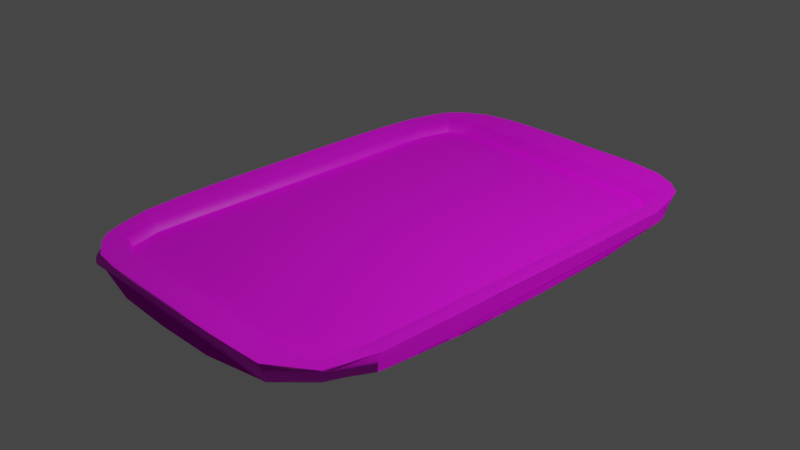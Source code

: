 # Source: Tray_Paint.blend  (saved by Blender 3.6.13; exported with 4.5.12 LTS)
import bpy
from mathutils import Matrix  # noqa: F401  (used for matrix-valued properties, if any)

bpy.ops.wm.read_factory_settings(use_empty=True)
scene = bpy.context.scene
scene.name = 'Scene'

# ---- collections
col_collection = bpy.data.collections.new('Collection'); scene.collection.children.link(col_collection)

# ---- images (referenced by path relative to the original .blend; pixels are not part of the script)
import os
ASSET_DIR = os.environ.get("B2B_ASSET_DIR", "")  # directory of the original .blend (textures are referenced by path, not embedded)
HERE = os.path.dirname(os.path.abspath(__file__))  # packed textures are extracted next to this script under _unpacked/

def load_image(name, relpath, width, height, colorspace="sRGB"):
    """Load a texture the original file referenced (path relative to the .blend, or extracted next to this script)."""
    p = next((c for c in (os.path.join(HERE, relpath), os.path.join(ASSET_DIR, relpath)) if relpath and os.path.exists(c)), "")
    if p:
        img = bpy.data.images.load(p, check_existing=True)
        img.name = name
    else:  # same state as the original file: an image datablock whose file is absent (Cycles renders it pink)
        img = bpy.data.images.new(name, width, height)
        img.source = "FILE"
        img.filepath = "//" + (relpath or name)
    img.colorspace_settings.name = colorspace
    return img
img_tray_base = load_image('Tray Base', '', 1024, 1024, 'sRGB')

# ---- materials (node trees are filled in below, after node groups)
mat_material_001 = bpy.data.materials.new('Material.001')
mat_material_001.use_transparent_shadow = False

# ---- node groups
ng_auto_smooth = bpy.data.node_groups.new('Auto Smooth', 'GeometryNodeTree')
_s = ng_auto_smooth.interface.new_socket(name='Geometry', in_out='OUTPUT', socket_type='NodeSocketGeometry')
_s = ng_auto_smooth.interface.new_socket(name='Geometry', in_out='INPUT', socket_type='NodeSocketGeometry')
_s = ng_auto_smooth.interface.new_socket(name='Angle', in_out='INPUT', socket_type='NodeSocketFloat')
_s.subtype = 'ANGLE'
_s.min_value = 0.0
_s.max_value = 3.142
ng_auto_smooth.is_modifier = True
_N = ng_auto_smooth.nodes; _L = ng_auto_smooth.links
n0 = _N.new('NodeGroupOutput'); n0.name = 'Group Output'; n0.location = (480, -100)
n1 = _N.new('NodeGroupInput'); n1.name = 'Group Input'; n1.location = (-420, -300)
n2 = _N.new('NodeGroupInput'); n2.name = 'Group Input.001'; n2.location = (-60, -100)
n3 = _N.new('GeometryNodeSetShadeSmooth'); n3.name = 'Set Shade Smooth'; n3.location = (120, -100)
n3.domain = 'EDGE'
n4 = _N.new('GeometryNodeSetShadeSmooth'); n4.name = 'Set Shade Smooth.001'; n4.location = (300, -100)
n5 = _N.new('GeometryNodeInputMeshEdgeAngle'); n5.name = 'Edge Angle'; n5.location = (-420, -220)
n6 = _N.new('GeometryNodeInputEdgeSmooth'); n6.name = 'Is Edge Smooth'; n6.location = (-60, -160)
n7 = _N.new('GeometryNodeInputShadeSmooth'); n7.name = 'Is Face Smooth'; n7.location = (-240, -340)
n8 = _N.new('FunctionNodeBooleanMath'); n8.name = 'Boolean Math'; n8.location = (-60, -220)
n9 = _N.new('FunctionNodeCompare'); n9.name = 'Compare'; n9.location = (-240, -180)
n9.operation = 'LESS_EQUAL'
_L.new(n5.outputs[0], n9.inputs[0])
_L.new(n4.outputs[0], n0.inputs[0])
_L.new(n1.outputs[1], n9.inputs[1])
_L.new(n9.outputs[0], n8.inputs[0])
_L.new(n7.outputs[0], n8.inputs[1])
_L.new(n2.outputs[0], n3.inputs[0])
_L.new(n6.outputs[0], n3.inputs[1])
_L.new(n3.outputs[0], n4.inputs[0])
_L.new(n8.outputs[0], n3.inputs[2])
n0.is_active_output = True

# ---- material node trees
mat_material_001.use_nodes = True; mat_material_001.node_tree.nodes.clear()
_N = mat_material_001.node_tree.nodes; _L = mat_material_001.node_tree.links
n0 = _N.new('ShaderNodeBsdfPrincipled'); n0.name = 'Principled BSDF'; n0.location = (10, 300)
n0.distribution = 'GGX'
n0.subsurface_method = 'RANDOM_WALK_SKIN'
n0.inputs[3].default_value = 1.45
n0.inputs[27].default_value = (0.0, 0.0, 0.0, 1.0)
n0.inputs[28].default_value = 1.0
n1 = _N.new('ShaderNodeOutputMaterial'); n1.name = 'Material Output'; n1.location = (300, 300)
n2 = _N.new('ShaderNodeTexImage'); n2.name = 'Image Texture'; n2.location = (-280, 280)
n2.image = img_tray_base
_L.new(n0.outputs[0], n1.inputs[0])
_L.new(n2.outputs[0], n0.inputs[0])
n1.is_active_output = True

# ---- world
world_world = bpy.data.worlds.new('World'); scene.world = world_world
world_world.use_nodes = True; world_world.node_tree.nodes.clear()
_N = world_world.node_tree.nodes; _L = world_world.node_tree.links
n0 = _N.new('ShaderNodeOutputWorld'); n0.name = 'World Output'; n0.location = (300, 300)
n1 = _N.new('ShaderNodeBackground'); n1.name = 'Background'; n1.location = (10, 300)
n1.inputs[0].default_value = (0.05088, 0.05088, 0.05088, 1.0)
_L.new(n1.outputs[0], n0.inputs[0])
n0.is_active_output = True
world_world.color = (0.05088, 0.05088, 0.05088)
world_world.use_sun_shadow = False
world_world.sun_shadow_jitter_overblur = 0.0

# ---- cameras
cam_camera = bpy.data.cameras.new('Camera')
cam_camera.clip_end = 100.0
cam_camera.ortho_scale = 7.314

# ---- lights
light_light = bpy.data.lights.new('Light', 'POINT')
light_light.transmission_factor = 0.0
light_light.energy = 1000.0
light_light.shadow_soft_size = 0.1
light_light.shadow_maximum_resolution = 0.006
light_light.use_absolute_resolution = True

# ---- meshes
me_cube = bpy.data.meshes.new('Cube')
me_cube.from_pydata([(-0.7818, -0.7822, -0.775), (-0.799, -0.8, 0.7704), (-0.7888, 0.7825, -0.7901), (-0.8029, 0.7998, 0.8403), (0.8025, -0.7826, -0.8286), (0.8295, -0.8022, 0.8426), (0.7808, 0.8003, -0.7907), (0.8183, 0.816, 0.7821), (-0.8801, 0.6005, -0.8427), (-0.9215, 0.3143, -0.9104), (-0.9308, -0.0006213, -0.9247), (-0.9233, -0.3156, -0.9091), (-0.8789, -0.6036, -0.8253), (-0.7852, -0.786, -0.5798), (-0.7883, -0.7905, -0.3041), (-0.7893, -0.7931, -0.03177), (-0.789, -0.7944, 0.2625), (-0.7911, -0.7957, 0.5818), (-0.8879, -0.6181, 0.8453), (-0.9102, -0.3125, 0.935), (-0.9111, 2.56e-08, 0.9371), (-0.9101, 0.3125, 0.935), (-0.8883, 0.6223, 0.8734), (-0.7972, 0.7918, 0.5465), (-0.7926, 0.7866, 0.2167), (-0.7898, 0.7826, -0.08218), (-0.7882, 0.7828, -0.351), (-0.7883, 0.7823, -0.5989), (0.5967, 0.9047, -0.8392), (0.3195, 0.9344, -0.8784), (0.003177, 0.9368, -0.9161), (-0.3126, 0.9211, -0.9042), (-0.6062, 0.8791, -0.8312), (-0.6214, 0.8851, 0.8486), (-0.3125, 0.9102, 0.935), (2.948e-08, 0.9111, 0.9371), (0.3174, 0.9132, 0.8782), (0.6175, 0.8984, 0.8475), (0.8108, 0.8116, 0.5308), (0.8076, 0.8075, 0.2813), (0.8022, 0.8039, 0.04673), (0.7947, 0.8, -0.2926), (0.7872, 0.7967, -0.5803), (0.9043, -0.6108, -0.8565), (0.9328, -0.3196, -0.9209), (0.9337, -0.0007664, -0.9245), (0.924, 0.3195, -0.9033), (0.8846, 0.6184, -0.8247), (0.9017, 0.6255, 0.8718), (0.9111, 0.3124, 0.9371), (0.9111, -3.026e-08, 0.9371), (0.9095, -0.3133, 0.933), (0.9008, -0.6236, 0.8955), (0.829, -0.7916, 0.5464), (0.8263, -0.7893, 0.182), (0.8217, -0.7897, -0.0781), (0.8167, -0.788, -0.3279), (0.8124, -0.7833, -0.5811), (-0.6049, -0.8829, -0.8309), (-0.3161, -0.9249, -0.9119), (0.0001305, -0.9321, -0.9273), (0.3187, -0.928, -0.9226), (0.6141, -0.893, -0.8671), (0.6263, -0.9007, 0.8759), (0.3124, -0.9111, 0.9371), (-3.026e-08, -0.9111, 0.9371), (-0.3125, -0.9102, 0.9351), (-0.6196, -0.8901, 0.8562), (0.6599, -0.8969, -0.6168), (-0.65, -0.8889, -0.6074), (0.6575, -0.9043, -0.3234), (-0.6494, -0.8967, -0.3081), (0.6571, -0.9076, -0.03835), (-0.6478, -0.8986, -0.00866), (0.659, -0.9084, 0.2686), (-0.6461, -0.8975, 0.2955), (0.6618, -0.9081, 0.6075), (-0.6454, -0.8944, 0.6113), (0.89, 0.6582, -0.5973), (0.9122, -0.6512, -0.583), (0.8992, 0.6597, -0.2987), (0.915, -0.6523, -0.315), (0.9062, 0.661, 0.0301), (0.9167, -0.6527, -0.007622), (0.9099, 0.6614, 0.2993), (0.9173, -0.6528, 0.2808), (0.9105, 0.6619, 0.5932), (0.9161, -0.6535, 0.6132), (-0.648, 0.8832, -0.5915), (0.364, 0.9371, -0.6284), (0.6005, 0.9069, -0.6292), (-0.6474, 0.8855, -0.312), (0.3642, 0.937, -0.3187), (0.603, 0.9087, -0.3334), (-0.6477, 0.8865, -0.01167), (0.3644, 0.937, 1.258e-05), (0.6053, 0.9099, 0.001154), (-0.6498, 0.889, 0.3034), (0.3646, 0.9371, 0.3038), (0.6059, 0.9118, 0.2624), (-0.6525, 0.8908, 0.5881), (0.3649, 0.9368, 0.6009), (0.6052, 0.9123, 0.5287), (-0.8821, -0.6442, -0.5834), (-0.8782, 0.6365, -0.6392), (-0.8873, -0.6429, -0.2774), (-0.8825, 0.6344, -0.3496), (-0.8908, -0.6421, 0.01872), (-0.8872, 0.6336, -0.02742), (-0.8924, -0.6433, 0.31), (-0.8918, 0.6379, 0.2856), (-0.8913, -0.6467, 0.612), (-0.8942, 0.6443, 0.5957), (-0.8399, 0.7411, 0.8961), (0.7452, 0.8582, 0.8628), (0.8582, -0.7475, 0.8968), (-0.7354, -0.8415, 0.8359), (-0.8388, -0.7338, 0.8212), (-0.9038, -0.4685, 0.9142), (-0.9108, -0.1562, 0.9365), (-0.9108, 0.1562, 0.9364), (-0.9031, 0.4705, 0.9163), (-0.7424, 0.835, 0.8821), (-0.4693, 0.9032, 0.9145), (-0.1562, 0.9108, 0.9365), (0.1605, 0.9095, 0.9171), (0.468, 0.9076, 0.9022), (0.8596, 0.7459, 0.8645), (0.9067, 0.4722, 0.9155), (0.9111, 0.1562, 0.9371), (0.9111, -0.1562, 0.9371), (0.9074, -0.4705, 0.9291), (0.7536, -0.8516, 0.8874), (0.4724, -0.9065, 0.9163), (0.1562, -0.9111, 0.9371), (-0.1562, -0.9108, 0.9365), (-0.4692, -0.9043, 0.9161), (0.624, -0.7983, 0.5484), (0.6241, 0.7972, 0.5506), (0.3124, -0.8008, 0.5305), (0.3124, 0.8009, 0.5304), (2.673e-08, -0.8008, 0.5305), (1.201e-06, 0.8008, 0.5305), (-0.3124, -0.801, 0.5282), (-0.3124, 0.801, 0.5281), (-0.6205, -0.798, 0.5308), (-0.6219, 0.7989, 0.5658), (0.798, 0.6241, 0.5425), (0.8008, 0.3124, 0.5305), (0.8008, -4.318e-08, 0.5305), (0.8008, -0.3124, 0.5305), (0.7968, -0.6227, 0.5452), (-0.7985, 0.6208, 0.6386), (-0.801, 0.3124, 0.5279), (-0.8008, 2.333e-08, 0.5305), (-0.801, -0.3124, 0.528), (-0.7983, -0.6222, 0.5192), (-0.8017, -0.4684, 0.516), (-0.8009, -0.1562, 0.5305), (-0.8009, 0.1562, 0.5305), (-0.8016, 0.4681, 0.5369), (-0.7539, 0.7532, 0.7049), (-0.4682, 0.8018, 0.5226), (-0.1562, 0.8009, 0.5305), (0.1562, 0.8009, 0.5304), (0.4685, 0.8005, 0.5304), (0.8005, -0.4685, 0.5305), (0.8008, -0.1562, 0.5305), (0.8008, 0.1562, 0.5305), (0.8006, 0.4685, 0.5305), (0.7623, 0.7627, 0.6165), (-0.4682, -0.8017, 0.5196), (-0.1562, -0.8009, 0.5305), (0.1562, -0.8008, 0.5305), (0.4685, -0.8006, 0.5305), (0.7609, -0.7628, 0.622), (-0.7527, -0.7526, 0.5799), (-0.7822, -0.4695, -1.743), (-0.7731, -0.6202, -1.646), (-0.7811, -0.3123, -1.771), (-0.7809, -0.1562, -1.773), (-0.7809, 0.0, -1.773), (-0.7809, 0.1562, -1.773), (-0.7809, 0.3123, -1.771), (-0.7802, 0.4683, -1.735), (-0.769, 0.6181, -1.604), (-0.7205, 0.7253, -1.598), (-0.6179, 0.7748, -1.673), (-0.4696, 0.7822, -1.752), (-0.3124, 0.7811, -1.772), (-0.1562, 0.7809, -1.773), (2.483e-08, 0.7809, -1.773), (0.1562, 0.7809, -1.773), (0.3123, 0.7809, -1.771), (0.4681, 0.7796, -1.739), (0.6169, 0.7685, -1.635), (0.7804, -0.4675, -1.752), (0.7698, -0.6143, -1.666), (0.7809, -0.3124, -1.772), (0.7809, -0.1562, -1.773), (0.7809, -3.026e-08, -1.773), (0.7809, 0.1562, -1.773), (0.781, 0.3124, -1.772), (0.7811, 0.4685, -1.75), (0.7709, 0.6179, -1.668), (0.725, 0.7272, -1.602), (-0.4678, -0.781, -1.744), (-0.3123, -0.781, -1.771), (-0.614, -0.7718, -1.645), (-0.1562, -0.7809, -1.773), (-2.483e-08, -0.7809, -1.773), (0.1562, -0.7809, -1.773), (0.3123, -0.781, -1.771), (0.468, -0.7815, -1.742), (0.6171, -0.7725, -1.636), (0.7265, -0.7266, -1.583), (-0.7204, -0.7244, -1.606)], [], [(112, 22, 113, 3, 23), (102, 37, 114, 7, 38), (87, 52, 115, 5, 53), (77, 67, 116, 1, 17), (176, 117, 1, 116), (175, 137, 63, 132), (174, 139, 64, 133), (173, 141, 65, 134), (172, 143, 66, 135), (171, 145, 67, 136), (161, 113, 22, 152), (160, 121, 21, 153), (159, 120, 20, 154), (158, 119, 19, 155), (157, 118, 18, 156), (44, 43, 4, 62, 61, 60, 59, 58, 0, 12, 11, 10, 9, 8, 2, 32, 31, 30, 29, 28, 6, 47, 46, 45), (58, 69, 13, 0), (69, 71, 14, 13), (71, 73, 15, 14), (73, 75, 16, 15), (75, 77, 17, 16), (4, 57, 68, 62), (57, 56, 70, 68), (56, 55, 72, 70), (55, 54, 74, 72), (54, 53, 76, 74), (66, 136, 67, 77, 75, 73, 71, 69, 58, 59, 60, 61, 62, 68, 70, 72, 74, 76, 63, 133, 64, 134, 65, 135), (53, 5, 132, 63, 76), (43, 79, 57, 4), (79, 81, 56, 57), (81, 83, 55, 56), (83, 85, 54, 55), (85, 87, 53, 54), (6, 42, 78, 47), (42, 41, 80, 78), (41, 40, 82, 80), (40, 39, 84, 82), (39, 38, 86, 84), (86, 48, 128, 49, 129, 50, 130, 51, 131, 52, 87, 85, 83, 81, 79, 43, 44, 45, 46, 47, 78, 80, 82, 84), (38, 7, 127, 48, 86), (28, 90, 42, 6), (90, 93, 41, 42), (93, 96, 40, 41), (96, 99, 39, 40), (99, 102, 38, 39), (2, 27, 88, 32), (29, 89, 90, 28), (27, 26, 91, 88), (89, 92, 93, 90), (26, 25, 94, 91), (92, 95, 96, 93), (25, 24, 97, 94), (95, 98, 99, 96), (24, 23, 100, 97), (100, 33, 123, 34, 124, 35, 125, 36, 101, 98, 95, 92, 89, 29, 30, 31, 32, 88, 91, 94, 97), (98, 101, 102, 99), (23, 3, 122, 33, 100), (101, 36, 126, 37, 102), (8, 104, 27, 2), (104, 106, 26, 27), (106, 108, 25, 26), (108, 110, 24, 25), (110, 112, 23, 24), (0, 13, 103, 12), (13, 14, 105, 103), (14, 15, 107, 105), (15, 16, 109, 107), (16, 17, 111, 109), (21, 121, 22, 112, 110, 108, 106, 104, 8, 9, 10, 11, 12, 103, 105, 107, 109, 111, 18, 118, 19, 119, 20, 120), (17, 1, 117, 18, 111), (155, 19, 118, 157), (154, 20, 119, 158), (153, 21, 120, 159), (152, 22, 121, 160), (33, 122, 161, 146), (122, 3, 113, 161), (164, 142, 191, 192), (34, 123, 162, 144), (123, 33, 146, 162), (35, 124, 163, 142), (124, 34, 144, 163), (36, 125, 164, 140), (125, 35, 142, 164), (37, 126, 165, 138), (126, 36, 140, 165), (131, 166, 151, 52), (51, 150, 166, 131), (130, 167, 150, 51), (50, 149, 167, 130), (129, 168, 149, 50), (49, 148, 168, 129), (128, 169, 148, 49), (48, 147, 169, 128), (127, 170, 147, 48), (7, 114, 170, 127), (114, 37, 138, 170), (143, 171, 136, 66), (141, 172, 135, 65), (139, 173, 134, 64), (137, 174, 133, 63), (115, 175, 132, 5), (52, 151, 175, 115), (145, 176, 116, 67), (156, 18, 117, 176), (179, 177, 178, 216, 208, 206, 207, 209, 210, 211, 212, 213, 214, 215, 197, 196, 198, 199, 200, 201, 202, 203, 204, 205, 195, 194, 193, 192, 191, 190, 189, 188, 187, 186, 185, 184, 183, 182, 181, 180), (173, 139, 212, 211), (169, 147, 204, 203), (141, 173, 211, 210), (161, 152, 185, 186), (138, 165, 194, 195), (147, 170, 205, 204), (157, 156, 178, 177), (165, 140, 193, 194), (174, 137, 214, 213), (146, 161, 186, 187), (155, 157, 177, 179), (151, 166, 196, 197), (139, 174, 213, 212), (166, 150, 198, 196), (170, 138, 195, 205), (158, 155, 179, 180), (175, 151, 197, 215), (144, 162, 188, 189), (154, 158, 180, 181), (150, 167, 199, 198), (162, 146, 187, 188), (171, 143, 207, 206), (167, 149, 200, 199), (137, 175, 215, 214), (145, 171, 206, 208), (159, 154, 181, 182), (142, 163, 190, 191), (153, 159, 182, 183), (149, 168, 201, 200), (156, 176, 216, 178), (163, 144, 189, 190), (172, 141, 210, 209), (168, 148, 202, 201), (176, 145, 208, 216), (143, 172, 209, 207), (160, 153, 183, 184), (140, 164, 192, 193), (152, 160, 184, 185), (148, 169, 203, 202)])
me_cube.polygons.foreach_set('use_smooth', [True] * 144)
_uv = me_cube.uv_layers.new(name='UVMap')
_uv.uv.foreach_set('vector', [0.5833, 0.2083, 0.625, 0.2083, 0.625, 0.2292, 0.625, 0.25, 0.5833, 0.25, 0.5833, 0.4583, 0.625, 0.4583, 0.625, 0.4792, 0.625, 0.5, 0.5833, 0.5, 0.5833, 0.7083, 0.625, 0.7083, 0.625, 0.7292, 0.625, 0.75, 0.5833, 0.75, 0.5833, 0.9583, 0.625, 0.9583, 0.625, 0.9792, 0.625, 1.0, 0.5833, 1.0, 0.8542, 0.7292, 0.875, 0.7292, 0.875, 0.75, 0.8542, 0.75, 0.6458, 0.7292, 0.6667, 0.7292, 0.6667, 0.75, 0.6458, 0.75, 0.6875, 0.7292, 0.7083, 0.7292, 0.7083, 0.75, 0.6875, 0.75, 0.7292, 0.7292, 0.75, 0.7292, 0.75, 0.75, 0.7292, 0.75, 0.7708, 0.7292, 0.7917, 0.7292, 0.7917, 0.75, 0.7708, 0.75, 0.8125, 0.7292, 0.8333, 0.7292, 0.8333, 0.75, 0.8125, 0.75, 0.8542, 0.5208, 0.875, 0.5208, 0.875, 0.5417, 0.8542, 0.5417, 0.8542, 0.5625, 0.875, 0.5625, 0.875, 0.5833, 0.8542, 0.5833, 0.8542, 0.6042, 0.875, 0.6042, 0.875, 0.625, 0.8542, 0.625, 0.8542, 0.6458, 0.875, 0.6458, 0.875, 0.6667, 0.8542, 0.6667, 0.8542, 0.6875, 0.875, 0.6875, 0.875, 0.7083, 0.8542, 0.7083, 0.375, 0.6667, 0.375, 0.7083, 0.375, 0.75, 0.3333, 0.75, 0.2917, 0.75, 0.25, 0.75, 0.2083, 0.75, 0.1667, 0.75, 0.125, 0.75, 0.125, 0.7083, 0.125, 0.6667, 0.125, 0.625, 0.125, 0.5833, 0.125, 0.5417, 0.125, 0.5, 0.1667, 0.5, 0.2083, 0.5, 0.25, 0.5, 0.2917, 0.5, 0.3333, 0.5, 0.375, 0.5, 0.375, 0.5417, 0.375, 0.5833, 0.375, 0.625, 0.375, 0.9583, 0.4167, 0.9583, 0.4167, 1.0, 0.375, 1.0, 0.4167, 0.9583, 0.4583, 0.9583, 0.4583, 1.0, 0.4167, 1.0, 0.4583, 0.9583, 0.5, 0.9583, 0.5, 1.0, 0.4583, 1.0, 0.5, 0.9583, 0.5417, 0.9583, 0.5417, 1.0, 0.5, 1.0, 0.5417, 0.9583, 0.5833, 0.9583, 0.5833, 1.0, 0.5417, 1.0, 0.375, 0.75, 0.4167, 0.75, 0.4167, 0.7917, 0.375, 0.7917, 0.4167, 0.75, 0.4583, 0.75, 0.4583, 0.7917, 0.4167, 0.7917, 0.4583, 0.75, 0.5, 0.75, 0.5, 0.7917, 0.4583, 0.7917, 0.5, 0.75, 0.5417, 0.75, 0.5417, 0.7917, 0.5, 0.7917, 0.5417, 0.75, 0.5833, 0.75, 0.5833, 0.7917, 0.5417, 0.7917, 0.625, 0.9167, 0.625, 0.9375, 0.625, 0.9583, 0.5833, 0.9583, 0.5417, 0.9583, 0.5, 0.9583, 0.4583, 0.9583, 0.4167, 0.9583, 0.375, 0.9583, 0.375, 0.9167, 0.375, 0.875, 0.375, 0.8333, 0.375, 0.7917, 0.4167, 0.7917, 0.4583, 0.7917, 0.5, 0.7917, 0.5417, 0.7917, 0.5833, 0.7917, 0.625, 0.7917, 0.625, 0.8125, 0.625, 0.8333, 0.625, 0.8542, 0.625, 0.875, 0.625, 0.8958, 0.5833, 0.75, 0.625, 0.75, 0.625, 0.7708, 0.625, 0.7917, 0.5833, 0.7917, 0.375, 0.7083, 0.4167, 0.7083, 0.4167, 0.75, 0.375, 0.75, 0.4167, 0.7083, 0.4583, 0.7083, 0.4583, 0.75, 0.4167, 0.75, 0.4583, 0.7083, 0.5, 0.7083, 0.5, 0.75, 0.4583, 0.75, 0.5, 0.7083, 0.5417, 0.7083, 0.5417, 0.75, 0.5, 0.75, 0.5417, 0.7083, 0.5833, 0.7083, 0.5833, 0.75, 0.5417, 0.75, 0.375, 0.5, 0.4167, 0.5, 0.4167, 0.5417, 0.375, 0.5417, 0.4167, 0.5, 0.4583, 0.5, 0.4583, 0.5417, 0.4167, 0.5417, 0.4583, 0.5, 0.5, 0.5, 0.5, 0.5417, 0.4583, 0.5417, 0.5, 0.5, 0.5417, 0.5, 0.5417, 0.5417, 0.5, 0.5417, 0.5417, 0.5, 0.5833, 0.5, 0.5833, 0.5417, 0.5417, 0.5417, 0.5833, 0.5417, 0.625, 0.5417, 0.625, 0.5625, 0.625, 0.5833, 0.625, 0.6042, 0.625, 0.625, 0.625, 0.6458, 0.625, 0.6667, 0.625, 0.6875, 0.625, 0.7083, 0.5833, 0.7083, 0.5417, 0.7083, 0.5, 0.7083, 0.4583, 0.7083, 0.4167, 0.7083, 0.375, 0.7083, 0.375, 0.6667, 0.375, 0.625, 0.375, 0.5833, 0.375, 0.5417, 0.4167, 0.5417, 0.4583, 0.5417, 0.5, 0.5417, 0.5417, 0.5417, 0.5833, 0.5, 0.625, 0.5, 0.625, 0.5208, 0.625, 0.5417, 0.5833, 0.5417, 0.375, 0.4583, 0.4167, 0.4583, 0.4167, 0.5, 0.375, 0.5, 0.4167, 0.4583, 0.4583, 0.4583, 0.4583, 0.5, 0.4167, 0.5, 0.4583, 0.4583, 0.5, 0.4583, 0.5, 0.5, 0.4583, 0.5, 0.5, 0.4583, 0.5417, 0.4583, 0.5417, 0.5, 0.5, 0.5, 0.5417, 0.4583, 0.5833, 0.4583, 0.5833, 0.5, 0.5417, 0.5, 0.375, 0.25, 0.4167, 0.25, 0.4167, 0.2917, 0.375, 0.2917, 0.375, 0.4167, 0.4167, 0.4167, 0.4167, 0.4583, 0.375, 0.4583, 0.4167, 0.25, 0.4583, 0.25, 0.4583, 0.2917, 0.4167, 0.2917, 0.4167, 0.4167, 0.4583, 0.4167, 0.4583, 0.4583, 0.4167, 0.4583, 0.4583, 0.25, 0.5, 0.25, 0.5, 0.2917, 0.4583, 0.2917, 0.4583, 0.4167, 0.5, 0.4167, 0.5, 0.4583, 0.4583, 0.4583, 0.5, 0.25, 0.5417, 0.25, 0.5417, 0.2917, 0.5, 0.2917, 0.5, 0.4167, 0.5417, 0.4167, 0.5417, 0.4583, 0.5, 0.4583, 0.5417, 0.25, 0.5833, 0.25, 0.5833, 0.2917, 0.5417, 0.2917, 0.5833, 0.2917, 0.625, 0.2917, 0.625, 0.3125, 0.625, 0.3333, 0.625, 0.3542, 0.625, 0.375, 0.625, 0.3958, 0.625, 0.4167, 0.5833, 0.4167, 0.5417, 0.4167, 0.5, 0.4167, 0.4583, 0.4167, 0.4167, 0.4167, 0.375, 0.4167, 0.375, 0.375, 0.375, 0.3333, 0.375, 0.2917, 0.4167, 0.2917, 0.4583, 0.2917, 0.5, 0.2917, 0.5417, 0.2917, 0.5417, 0.4167, 0.5833, 0.4167, 0.5833, 0.4583, 0.5417, 0.4583, 0.5833, 0.25, 0.625, 0.25, 0.625, 0.2708, 0.625, 0.2917, 0.5833, 0.2917, 0.5833, 0.4167, 0.625, 0.4167, 0.625, 0.4375, 0.625, 0.4583, 0.5833, 0.4583, 0.375, 0.2083, 0.4167, 0.2083, 0.4167, 0.25, 0.375, 0.25, 0.4167, 0.2083, 0.4583, 0.2083, 0.4583, 0.25, 0.4167, 0.25, 0.4583, 0.2083, 0.5, 0.2083, 0.5, 0.25, 0.4583, 0.25, 0.5, 0.2083, 0.5417, 0.2083, 0.5417, 0.25, 0.5, 0.25, 0.5417, 0.2083, 0.5833, 0.2083, 0.5833, 0.25, 0.5417, 0.25, 0.375, 0.0, 0.4167, 0.0, 0.4167, 0.04167, 0.375, 0.04167, 0.4167, 0.0, 0.4583, 0.0, 0.4583, 0.04167, 0.4167, 0.04167, 0.4583, 0.0, 0.5, 0.0, 0.5, 0.04167, 0.4583, 0.04167, 0.5, 0.0, 0.5417, 0.0, 0.5417, 0.04167, 0.5, 0.04167, 0.5417, 0.0, 0.5833, 0.0, 0.5833, 0.04167, 0.5417, 0.04167, 0.625, 0.1667, 0.625, 0.1875, 0.625, 0.2083, 0.5833, 0.2083, 0.5417, 0.2083, 0.5, 0.2083, 0.4583, 0.2083, 0.4167, 0.2083, 0.375, 0.2083, 0.375, 0.1667, 0.375, 0.125, 0.375, 0.08333, 0.375, 0.04167, 0.4167, 0.04167, 0.4583, 0.04167, 0.5, 0.04167, 0.5417, 0.04167, 0.5833, 0.04167, 0.625, 0.04167, 0.625, 0.0625, 0.625, 0.08333, 0.625, 0.1042, 0.625, 0.125, 0.625, 0.1458, 0.5833, 0.0, 0.625, 0.0, 0.625, 0.02083, 0.625, 0.04167, 0.5833, 0.04167, 0.8542, 0.6667, 0.875, 0.6667, 0.875, 0.6875, 0.8542, 0.6875, 0.8542, 0.625, 0.875, 0.625, 0.875, 0.6458, 0.8542, 0.6458, 0.8542, 0.5833, 0.875, 0.5833, 0.875, 0.6042, 0.8542, 0.6042, 0.8542, 0.5417, 0.875, 0.5417, 0.875, 0.5625, 0.8542, 0.5625, 0.8333, 0.5, 0.8542, 0.5, 0.8542, 0.5208, 0.8333, 0.5208, 0.8542, 0.5, 0.875, 0.5, 0.875, 0.5208, 0.8542, 0.5208, 0.7292, 0.5208, 0.75, 0.5208, 0.75, 0.5208, 0.7292, 0.5208, 0.7917, 0.5, 0.8125, 0.5, 0.8125, 0.5208, 0.7917, 0.5208, 0.8125, 0.5, 0.8333, 0.5, 0.8333, 0.5208, 0.8125, 0.5208, 0.75, 0.5, 0.7708, 0.5, 0.7708, 0.5208, 0.75, 0.5208, 0.7708, 0.5, 0.7917, 0.5, 0.7917, 0.5208, 0.7708, 0.5208, 0.7083, 0.5, 0.7292, 0.5, 0.7292, 0.5208, 0.7083, 0.5208, 0.7292, 0.5, 0.75, 0.5, 0.75, 0.5208, 0.7292, 0.5208, 0.6667, 0.5, 0.6875, 0.5, 0.6875, 0.5208, 0.6667, 0.5208, 0.6875, 0.5, 0.7083, 0.5, 0.7083, 0.5208, 0.6875, 0.5208, 0.625, 0.6875, 0.6458, 0.6875, 0.6458, 0.7083, 0.625, 0.7083, 0.625, 0.6667, 0.6458, 0.6667, 0.6458, 0.6875, 0.625, 0.6875, 0.625, 0.6458, 0.6458, 0.6458, 0.6458, 0.6667, 0.625, 0.6667, 0.625, 0.625, 0.6458, 0.625, 0.6458, 0.6458, 0.625, 0.6458, 0.625, 0.6042, 0.6458, 0.6042, 0.6458, 0.625, 0.625, 0.625, 0.625, 0.5833, 0.6458, 0.5833, 0.6458, 0.6042, 0.625, 0.6042, 0.625, 0.5625, 0.6458, 0.5625, 0.6458, 0.5833, 0.625, 0.5833, 0.625, 0.5417, 0.6458, 0.5417, 0.6458, 0.5625, 0.625, 0.5625, 0.625, 0.5208, 0.6458, 0.5208, 0.6458, 0.5417, 0.625, 0.5417, 0.625, 0.5, 0.6458, 0.5, 0.6458, 0.5208, 0.625, 0.5208, 0.6458, 0.5, 0.6667, 0.5, 0.6667, 0.5208, 0.6458, 0.5208, 0.7917, 0.7292, 0.8125, 0.7292, 0.8125, 0.75, 0.7917, 0.75, 0.75, 0.7292, 0.7708, 0.7292, 0.7708, 0.75, 0.75, 0.75, 0.7083, 0.7292, 0.7292, 0.7292, 0.7292, 0.75, 0.7083, 0.75, 0.6667, 0.7292, 0.6875, 0.7292, 0.6875, 0.75, 0.6667, 0.75, 0.625, 0.7292, 0.6458, 0.7292, 0.6458, 0.75, 0.625, 0.75, 0.625, 0.7083, 0.6458, 0.7083, 0.6458, 0.7292, 0.625, 0.7292, 0.8333, 0.7292, 0.8542, 0.7292, 0.8542, 0.75, 0.8333, 0.75, 0.8542, 0.7083, 0.875, 0.7083, 0.875, 0.7292, 0.8542, 0.7292, 0.8542, 0.6667, 0.8542, 0.6875, 0.8542, 0.7083, 0.8542, 0.7292, 0.8333, 0.7292, 0.8125, 0.7292, 0.7917, 0.7292, 0.7708, 0.7292, 0.75, 0.7292, 0.7292, 0.7292, 0.7083, 0.7292, 0.6875, 0.7292, 0.6667, 0.7292, 0.6458, 0.7292, 0.6458, 0.7083, 0.6458, 0.6875, 0.6458, 0.6667, 0.6458, 0.6458, 0.6458, 0.625, 0.6458, 0.6042, 0.6458, 0.5833, 0.6458, 0.5625, 0.6458, 0.5417, 0.6458, 0.5208, 0.6667, 0.5208, 0.6875, 0.5208, 0.7083, 0.5208, 0.7292, 0.5208, 0.75, 0.5208, 0.7708, 0.5208, 0.7917, 0.5208, 0.8125, 0.5208, 0.8333, 0.5208, 0.8542, 0.5208, 0.8542, 0.5417, 0.8542, 0.5625, 0.8542, 0.5833, 0.8542, 0.6042, 0.8542, 0.625, 0.8542, 0.6458, 0.7292, 0.7292, 0.7083, 0.7292, 0.7083, 0.7292, 0.7292, 0.7292, 0.6458, 0.5625, 0.6458, 0.5417, 0.6458, 0.5417, 0.6458, 0.5625, 0.75, 0.7292, 0.7292, 0.7292, 0.7292, 0.7292, 0.75, 0.7292, 0.8542, 0.5208, 0.8542, 0.5417, 0.8542, 0.5417, 0.8542, 0.5208, 0.6667, 0.5208, 0.6875, 0.5208, 0.6875, 0.5208, 0.6667, 0.5208, 0.6458, 0.5417, 0.6458, 0.5208, 0.6458, 0.5208, 0.6458, 0.5417, 0.8542, 0.6875, 0.8542, 0.7083, 0.8542, 0.7083, 0.8542, 0.6875, 0.6875, 0.5208, 0.7083, 0.5208, 0.7083, 0.5208, 0.6875, 0.5208, 0.6875, 0.7292, 0.6667, 0.7292, 0.6667, 0.7292, 0.6875, 0.7292, 0.8333, 0.5208, 0.8542, 0.5208, 0.8542, 0.5208, 0.8333, 0.5208, 0.8542, 0.6667, 0.8542, 0.6875, 0.8542, 0.6875, 0.8542, 0.6667, 0.6458, 0.7083, 0.6458, 0.6875, 0.6458, 0.6875, 0.6458, 0.7083, 0.7083, 0.7292, 0.6875, 0.7292, 0.6875, 0.7292, 0.7083, 0.7292, 0.6458, 0.6875, 0.6458, 0.6667, 0.6458, 0.6667, 0.6458, 0.6875, 0.6458, 0.5208, 0.6667, 0.5208, 0.6667, 0.5208, 0.6458, 0.5208, 0.8542, 0.6458, 0.8542, 0.6667, 0.8542, 0.6667, 0.8542, 0.6458, 0.6458, 0.7292, 0.6458, 0.7083, 0.6458, 0.7083, 0.6458, 0.7292, 0.7917, 0.5208, 0.8125, 0.5208, 0.8125, 0.5208, 0.7917, 0.5208, 0.8542, 0.625, 0.8542, 0.6458, 0.8542, 0.6458, 0.8542, 0.625, 0.6458, 0.6667, 0.6458, 0.6458, 0.6458, 0.6458, 0.6458, 0.6667, 0.8125, 0.5208, 0.8333, 0.5208, 0.8333, 0.5208, 0.8125, 0.5208, 0.8125, 0.7292, 0.7917, 0.7292, 0.7917, 0.7292, 0.8125, 0.7292, 0.6458, 0.6458, 0.6458, 0.625, 0.6458, 0.625, 0.6458, 0.6458, 0.6667, 0.7292, 0.6458, 0.7292, 0.6458, 0.7292, 0.6667, 0.7292, 0.8333, 0.7292, 0.8125, 0.7292, 0.8125, 0.7292, 0.8333, 0.7292, 0.8542, 0.6042, 0.8542, 0.625, 0.8542, 0.625, 0.8542, 0.6042, 0.75, 0.5208, 0.7708, 0.5208, 0.7708, 0.5208, 0.75, 0.5208, 0.8542, 0.5833, 0.8542, 0.6042, 0.8542, 0.6042, 0.8542, 0.5833, 0.6458, 0.625, 0.6458, 0.6042, 0.6458, 0.6042, 0.6458, 0.625, 0.8542, 0.7083, 0.8542, 0.7292, 0.8542, 0.7292, 0.8542, 0.7083, 0.7708, 0.5208, 0.7917, 0.5208, 0.7917, 0.5208, 0.7708, 0.5208, 0.7708, 0.7292, 0.75, 0.7292, 0.75, 0.7292, 0.7708, 0.7292, 0.6458, 0.6042, 0.6458, 0.5833, 0.6458, 0.5833, 0.6458, 0.6042, 0.8542, 0.7292, 0.8333, 0.7292, 0.8333, 0.7292, 0.8542, 0.7292, 0.7917, 0.7292, 0.7708, 0.7292, 0.7708, 0.7292, 0.7917, 0.7292, 0.8542, 0.5625, 0.8542, 0.5833, 0.8542, 0.5833, 0.8542, 0.5625, 0.7083, 0.5208, 0.7292, 0.5208, 0.7292, 0.5208, 0.7083, 0.5208, 0.8542, 0.5417, 0.8542, 0.5625, 0.8542, 0.5625, 0.8542, 0.5417, 0.6458, 0.5833, 0.6458, 0.5625, 0.6458, 0.5625, 0.6458, 0.5833])
me_cube.materials.append(mat_material_001)
me_cube.use_mirror_y = True
me_cube.update()

# ---- objects
ob_light = bpy.data.objects.new('Light', light_light)
ob_camera = bpy.data.objects.new('Camera', cam_camera)
ob_cube = bpy.data.objects.new('Cube', me_cube)

# ---- transforms, parenting, visibility, modifiers, constraints
ob_light.location = (4.076, 1.005, 5.904)
ob_light.rotation_euler = (0.6503, 0.05522, 1.866)
ob_light.lock_rotations_4d = False
ob_light.empty_display_type = 'ARROWS'
ob_light.color = (0.0, 0.0, 0.0, 0.0)
ob_light.lineart.crease_threshold = 0.0
ob_camera.location = (7.359, -6.926, 4.958)
ob_camera.rotation_euler = (1.109, 0.0, 0.8149)
ob_camera.lock_rotations_4d = False
ob_camera.empty_display_type = 'ARROWS'
ob_camera.color = (0.0, 0.0, 0.0, 0.0)
ob_camera.display_type = 'WIRE'
ob_camera.lineart.crease_threshold = 0.0
ob_cube.location = (0.0, 0.0, 0.0)
ob_cube.scale = (2.0, 3.0, 0.1)
ob_cube.use_mesh_mirror_y = True
_m = ob_cube.modifiers.new('Auto Smooth', 'NODES')
_m.node_group = ng_auto_smooth
_gi = [s.identifier for s in ng_auto_smooth.interface.items_tree if s.item_type == 'SOCKET' and s.in_out == 'INPUT']
_m[_gi[1]] = 0.5236  # Angle

# ---- collection membership
col_collection.objects.link(ob_light)
col_collection.objects.link(ob_camera)
col_collection.objects.link(ob_cube)

# ---- scene / render settings (as saved in the file)
scene.camera = ob_camera
scene.frame_start = 1; scene.frame_end = 250; scene.frame_set(1)
scene.render.engine = 'BLENDER_EEVEE_NEXT'
scene.cycles.sampling_pattern = 'TABULATED_SOBOL'
scene.view_settings.view_transform = 'Filmic'
bpy.context.view_layer.update()
